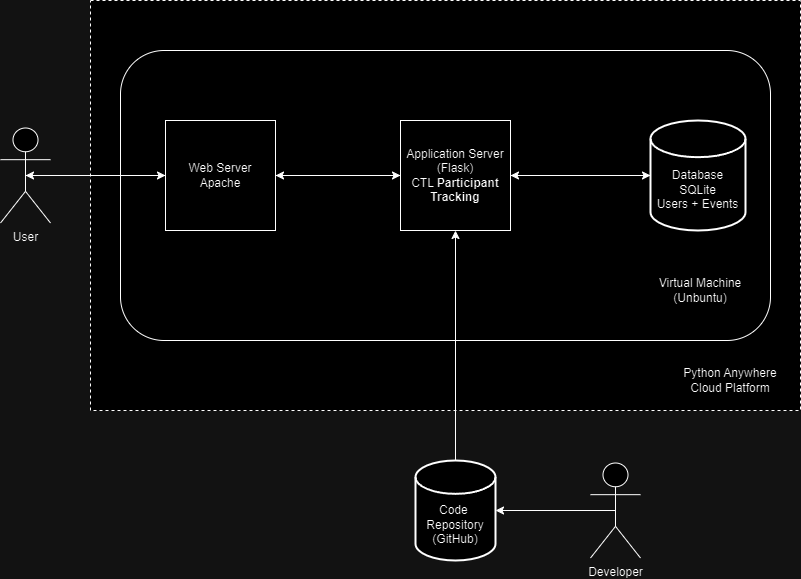

The diagram above was exported from draw.io. Its source (the exported page's mxGraphModel, read from the mxfile embedded in the PNG):
<mxGraphModel dx="1434" dy="796" grid="1" gridSize="10" guides="1" tooltips="1" connect="1" arrows="1" fold="1" page="1" pageScale="1" pageWidth="850" pageHeight="1100" math="0" shadow="0">
  <root>
    <mxCell id="0" />
    <mxCell id="1" parent="0" />
    <mxCell id="u8VqODR9S9hRWFOL6SgN-2" value="" style="rounded=0;whiteSpace=wrap;html=1;dashed=1;" vertex="1" parent="1">
      <mxGeometry x="110" y="160" width="710" height="410" as="geometry" />
    </mxCell>
    <mxCell id="u8VqODR9S9hRWFOL6SgN-3" value="" style="rounded=1;whiteSpace=wrap;html=1;" vertex="1" parent="1">
      <mxGeometry x="140" y="210" width="650" height="290" as="geometry" />
    </mxCell>
    <mxCell id="u8VqODR9S9hRWFOL6SgN-21" style="edgeStyle=orthogonalEdgeStyle;rounded=0;orthogonalLoop=1;jettySize=auto;html=1;exitX=0.5;exitY=0.5;exitDx=0;exitDy=0;exitPerimeter=0;entryX=0;entryY=0.5;entryDx=0;entryDy=0;" edge="1" parent="1" source="u8VqODR9S9hRWFOL6SgN-4" target="u8VqODR9S9hRWFOL6SgN-17">
      <mxGeometry relative="1" as="geometry" />
    </mxCell>
    <object label="User" id="u8VqODR9S9hRWFOL6SgN-4">
      <mxCell style="shape=umlActor;verticalLabelPosition=bottom;verticalAlign=top;html=1;outlineConnect=0;" vertex="1" parent="1">
        <mxGeometry x="20" y="287.5" width="50" height="95" as="geometry" />
      </mxCell>
    </object>
    <mxCell id="u8VqODR9S9hRWFOL6SgN-5" value="Developer" style="shape=umlActor;verticalLabelPosition=bottom;verticalAlign=top;html=1;outlineConnect=0;" vertex="1" parent="1">
      <mxGeometry x="610" y="622.5" width="50" height="95" as="geometry" />
    </mxCell>
    <mxCell id="u8VqODR9S9hRWFOL6SgN-6" value="Python Anywhere Cloud Platform" style="text;strokeColor=none;align=center;fillColor=none;html=1;verticalAlign=middle;whiteSpace=wrap;rounded=0;" vertex="1" parent="1">
      <mxGeometry x="700" y="510" width="100" height="60" as="geometry" />
    </mxCell>
    <mxCell id="u8VqODR9S9hRWFOL6SgN-32" style="edgeStyle=orthogonalEdgeStyle;rounded=0;orthogonalLoop=1;jettySize=auto;html=1;exitX=0.5;exitY=0;exitDx=0;exitDy=0;exitPerimeter=0;" edge="1" parent="1" source="u8VqODR9S9hRWFOL6SgN-13" target="u8VqODR9S9hRWFOL6SgN-18">
      <mxGeometry relative="1" as="geometry" />
    </mxCell>
    <mxCell id="u8VqODR9S9hRWFOL6SgN-13" value="&lt;div style=&quot;&quot;&gt;&lt;br&gt;&lt;/div&gt;&lt;div style=&quot;&quot;&gt;&lt;br&gt;&lt;/div&gt;&lt;div style=&quot;&quot;&gt;&lt;span style=&quot;background-color: initial;&quot;&gt;Code&amp;nbsp; Repository (GitHub)&lt;/span&gt;&lt;/div&gt;" style="strokeWidth=2;html=1;shape=mxgraph.flowchart.database;whiteSpace=wrap;align=center;" vertex="1" parent="1">
      <mxGeometry x="435" y="620" width="80" height="100" as="geometry" />
    </mxCell>
    <mxCell id="u8VqODR9S9hRWFOL6SgN-28" style="edgeStyle=orthogonalEdgeStyle;rounded=0;orthogonalLoop=1;jettySize=auto;html=1;exitX=0;exitY=0.5;exitDx=0;exitDy=0;exitPerimeter=0;entryX=1;entryY=0.5;entryDx=0;entryDy=0;" edge="1" parent="1" source="u8VqODR9S9hRWFOL6SgN-16" target="u8VqODR9S9hRWFOL6SgN-18">
      <mxGeometry relative="1" as="geometry" />
    </mxCell>
    <mxCell id="u8VqODR9S9hRWFOL6SgN-16" value="&lt;br&gt;&lt;br&gt;Database&lt;br&gt;SQLite&lt;br&gt;Users + Events" style="strokeWidth=2;html=1;shape=mxgraph.flowchart.database;whiteSpace=wrap;" vertex="1" parent="1">
      <mxGeometry x="670" y="280" width="95" height="110" as="geometry" />
    </mxCell>
    <mxCell id="u8VqODR9S9hRWFOL6SgN-22" style="edgeStyle=orthogonalEdgeStyle;rounded=0;orthogonalLoop=1;jettySize=auto;html=1;exitX=0;exitY=0.5;exitDx=0;exitDy=0;entryX=0.5;entryY=0.5;entryDx=0;entryDy=0;entryPerimeter=0;" edge="1" parent="1" source="u8VqODR9S9hRWFOL6SgN-17" target="u8VqODR9S9hRWFOL6SgN-4">
      <mxGeometry relative="1" as="geometry" />
    </mxCell>
    <mxCell id="u8VqODR9S9hRWFOL6SgN-25" style="edgeStyle=orthogonalEdgeStyle;rounded=0;orthogonalLoop=1;jettySize=auto;html=1;exitX=1;exitY=0.5;exitDx=0;exitDy=0;" edge="1" parent="1" source="u8VqODR9S9hRWFOL6SgN-17" target="u8VqODR9S9hRWFOL6SgN-18">
      <mxGeometry relative="1" as="geometry" />
    </mxCell>
    <mxCell id="u8VqODR9S9hRWFOL6SgN-17" value="Web Server&lt;br&gt;Apache" style="whiteSpace=wrap;html=1;aspect=fixed;" vertex="1" parent="1">
      <mxGeometry x="185" y="280" width="110" height="110" as="geometry" />
    </mxCell>
    <mxCell id="u8VqODR9S9hRWFOL6SgN-26" style="edgeStyle=orthogonalEdgeStyle;rounded=0;orthogonalLoop=1;jettySize=auto;html=1;exitX=0;exitY=0.5;exitDx=0;exitDy=0;entryX=1;entryY=0.5;entryDx=0;entryDy=0;" edge="1" parent="1" source="u8VqODR9S9hRWFOL6SgN-18" target="u8VqODR9S9hRWFOL6SgN-17">
      <mxGeometry relative="1" as="geometry" />
    </mxCell>
    <mxCell id="u8VqODR9S9hRWFOL6SgN-18" value="Application Server (Flask)&lt;br&gt;CTL&amp;nbsp;&lt;b&gt;Participant Tracking&lt;/b&gt;" style="whiteSpace=wrap;html=1;aspect=fixed;" vertex="1" parent="1">
      <mxGeometry x="420" y="280" width="110" height="110" as="geometry" />
    </mxCell>
    <mxCell id="u8VqODR9S9hRWFOL6SgN-24" value="Virtual Machine&lt;br&gt;(Unbuntu)" style="text;strokeColor=none;align=center;fillColor=none;html=1;verticalAlign=middle;whiteSpace=wrap;rounded=0;" vertex="1" parent="1">
      <mxGeometry x="675" y="430" width="90" height="40" as="geometry" />
    </mxCell>
    <mxCell id="u8VqODR9S9hRWFOL6SgN-27" style="edgeStyle=orthogonalEdgeStyle;rounded=0;orthogonalLoop=1;jettySize=auto;html=1;exitX=1;exitY=0.5;exitDx=0;exitDy=0;entryX=0;entryY=0.5;entryDx=0;entryDy=0;entryPerimeter=0;" edge="1" parent="1" source="u8VqODR9S9hRWFOL6SgN-18" target="u8VqODR9S9hRWFOL6SgN-16">
      <mxGeometry relative="1" as="geometry" />
    </mxCell>
    <mxCell id="u8VqODR9S9hRWFOL6SgN-31" style="edgeStyle=orthogonalEdgeStyle;rounded=0;orthogonalLoop=1;jettySize=auto;html=1;exitX=0.5;exitY=0.5;exitDx=0;exitDy=0;exitPerimeter=0;entryX=1;entryY=0.5;entryDx=0;entryDy=0;entryPerimeter=0;" edge="1" parent="1" source="u8VqODR9S9hRWFOL6SgN-5" target="u8VqODR9S9hRWFOL6SgN-13">
      <mxGeometry relative="1" as="geometry" />
    </mxCell>
  </root>
</mxGraphModel>